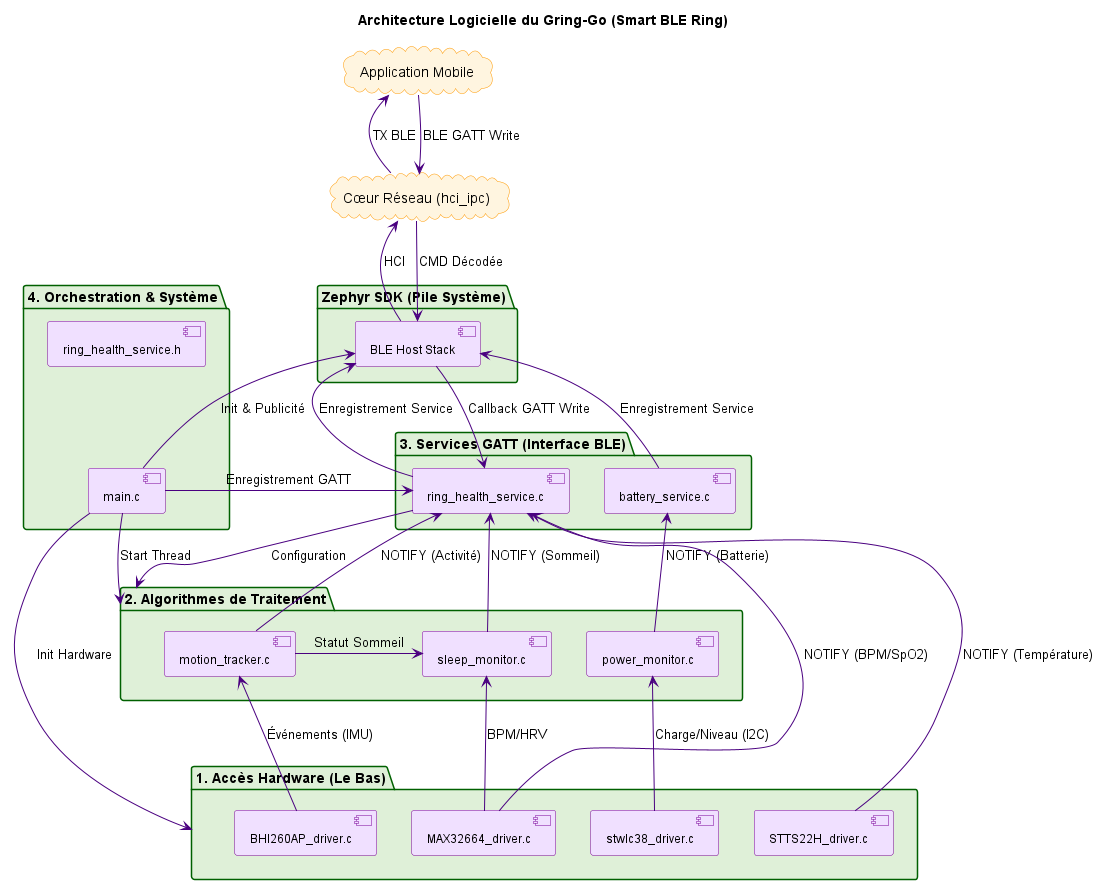

The diagram above was rendered by PlantUML. Its source (embedded in the PNG):
@startuml FW_Architecture_GringGo

' Configuration du style
skinparam component {
  BorderColor #7B0099
  BackgroundColor #F0E0FF
  FontSize 12
  ArrowColor #4A0080
  ArrowSize 1.5
}

skinparam package {
  BorderColor #006000
  BackgroundColor #DFF0D8
  Padding 10
}

skinparam cloud {
  BackgroundColor #FFF5E0
  BorderColor #FF9900
}

title Architecture Logicielle du Gring-Go (Smart BLE Ring)

' ====================================================================
' DÉFINITION DES BLOCS
' ====================================================================

package "1. Accès Hardware (Le Bas)" as DRIVERS {
  [BHI260AP_driver.c] as BHI_DRV
  [MAX32664_driver.c] as MAX_DRV
  [STTS22H_driver.c] as TEMP_DRV
  [stwlc38_driver.c] as CHARGE_DRV
}

package "Zephyr SDK (Pile Système)" as Z_SDK {
  [BLE Host Stack] as BLE_HOST
}

package "2. Algorithmes de Traitement" as ALGO {
  [sleep_monitor.c] as SLEEP_MONITOR
  [motion_tracker.c] as MOTION_TRACKER
  [power_monitor.c] as POWER_MONITOR

  SLEEP_MONITOR -[hidden]right-> POWER_MONITOR
}

package "3. Services GATT (Interface BLE)" as GATT {
  [ring_health_service.c] as RHS_C
  [battery_service.c] as BAS_C
}

package "4. Orchestration & Système" as CORE {
  [main.c] as MAIN
  [ring_health_service.h] as RHS_H

  MAIN -[hidden]up-> RHS_H
}


cloud "Cœur Réseau (hci_ipc)" as CPUNET
cloud "Application Mobile" as MOBILE_APP

' -------------------------------------------
' A. FLUX DE LECTURE & TRAITEMENT (Bottom-Up)
' -------------------------------------------
' Données des Capteurs vers Algorithmes
MAX_DRV -up-> SLEEP_MONITOR : BPM/HRV
BHI_DRV -up-> MOTION_TRACKER : Événements (IMU)
MOTION_TRACKER -right-> SLEEP_MONITOR : Statut Sommeil
CHARGE_DRV -up-> POWER_MONITOR : Charge/Niveau (I2C)

' Moniteur d'Énergie vers Battery Service
POWER_MONITOR -up-> BAS_C : NOTIFY (Batterie)

' Algorithmes/Drivers vers GATT (Notifications allégées)
SLEEP_MONITOR -up-> RHS_C : NOTIFY (Sommeil)
TEMP_DRV -up-> RHS_C : NOTIFY (Température)
MAX_DRV -up-> RHS_C : NOTIFY (BPM/SpO2)
MOTION_TRACKER -up-> RHS_C : NOTIFY (Activité)

' -------------------------------------------
' B. FLUX D'INITIALISATION (Vertical Down)
' -------------------------------------------
MAIN -down-> DRIVERS : Init Hardware
MAIN -right-> RHS_C : Enregistrement GATT
MAIN -up-> BLE_HOST : Init & Publicité

' -------------------------------------------
' C. PILE PROTOCOLAIRE & COMMANDE
' -------------------------------------------
RHS_C -up-> BLE_HOST : Enregistrement Service
BAS_C -up-> BLE_HOST : Enregistrement Service

BLE_HOST -up-> CPUNET : HCI
CPUNET -up-> MOBILE_APP : TX BLE

' Flux de commande
MOBILE_APP -down-> CPUNET : BLE GATT Write
CPUNET -down-> BLE_HOST : CMD Décodée
BLE_HOST -down-> RHS_C : Callback GATT Write
RHS_C -down-> ALGO : Configuration

MAIN -down-> ALGO : Start Thread

@enduml